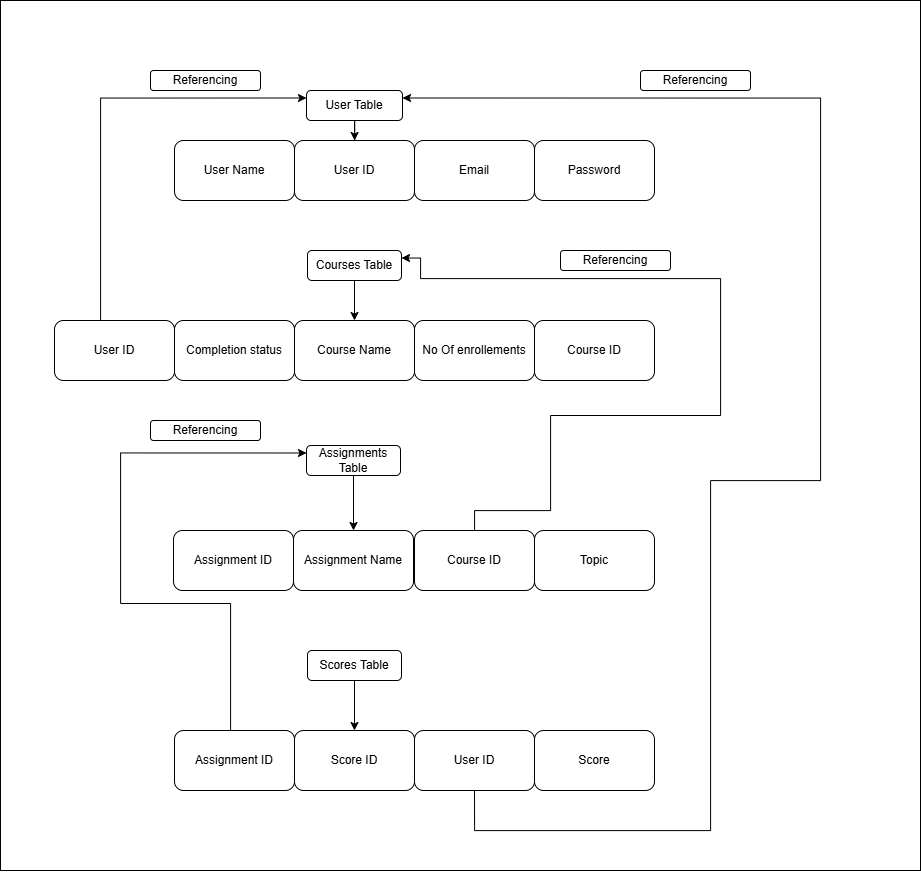

The diagram above was exported from draw.io. Its source (the exported page's mxGraphModel, read from the mxfile embedded in the PNG):
<mxGraphModel dx="1909" dy="1013" grid="1" gridSize="10" guides="1" tooltips="1" connect="1" arrows="1" fold="1" page="1" pageScale="1" pageWidth="827" pageHeight="1169" math="0" shadow="0">
  <root>
    <mxCell id="0" />
    <mxCell id="1" parent="0" />
    <mxCell id="C62ipzrsQE-Eod3v74_b-118" value="" style="rounded=0;whiteSpace=wrap;html=1;" vertex="1" parent="1">
      <mxGeometry x="60" y="110" width="920" height="870" as="geometry" />
    </mxCell>
    <mxCell id="C62ipzrsQE-Eod3v74_b-101" value="" style="edgeStyle=orthogonalEdgeStyle;rounded=0;orthogonalLoop=1;jettySize=auto;html=1;" edge="1" parent="1" source="C62ipzrsQE-Eod3v74_b-84" target="C62ipzrsQE-Eod3v74_b-85">
      <mxGeometry relative="1" as="geometry" />
    </mxCell>
    <mxCell id="C62ipzrsQE-Eod3v74_b-84" value="User Table" style="rounded=1;whiteSpace=wrap;html=1;" vertex="1" parent="1">
      <mxGeometry x="366" y="200" width="96" height="30" as="geometry" />
    </mxCell>
    <mxCell id="C62ipzrsQE-Eod3v74_b-85" value="User ID" style="rounded=1;whiteSpace=wrap;html=1;" vertex="1" parent="1">
      <mxGeometry x="354" y="250" width="120" height="60" as="geometry" />
    </mxCell>
    <mxCell id="C62ipzrsQE-Eod3v74_b-86" value="Email" style="rounded=1;whiteSpace=wrap;html=1;" vertex="1" parent="1">
      <mxGeometry x="474" y="250" width="120" height="60" as="geometry" />
    </mxCell>
    <mxCell id="C62ipzrsQE-Eod3v74_b-87" value="User Name" style="rounded=1;whiteSpace=wrap;html=1;" vertex="1" parent="1">
      <mxGeometry x="234" y="250" width="120" height="60" as="geometry" />
    </mxCell>
    <mxCell id="C62ipzrsQE-Eod3v74_b-88" value="Password" style="rounded=1;whiteSpace=wrap;html=1;" vertex="1" parent="1">
      <mxGeometry x="594" y="250" width="120" height="60" as="geometry" />
    </mxCell>
    <mxCell id="C62ipzrsQE-Eod3v74_b-102" value="" style="edgeStyle=orthogonalEdgeStyle;rounded=0;orthogonalLoop=1;jettySize=auto;html=1;" edge="1" parent="1" source="C62ipzrsQE-Eod3v74_b-89" target="C62ipzrsQE-Eod3v74_b-90">
      <mxGeometry relative="1" as="geometry" />
    </mxCell>
    <mxCell id="C62ipzrsQE-Eod3v74_b-89" value="Courses Table" style="rounded=1;whiteSpace=wrap;html=1;" vertex="1" parent="1">
      <mxGeometry x="367" y="360" width="94" height="30" as="geometry" />
    </mxCell>
    <mxCell id="C62ipzrsQE-Eod3v74_b-90" value="Course Name" style="rounded=1;whiteSpace=wrap;html=1;" vertex="1" parent="1">
      <mxGeometry x="354" y="430" width="120" height="60" as="geometry" />
    </mxCell>
    <mxCell id="C62ipzrsQE-Eod3v74_b-91" value="No Of enrollements" style="rounded=1;whiteSpace=wrap;html=1;" vertex="1" parent="1">
      <mxGeometry x="474" y="430" width="120" height="60" as="geometry" />
    </mxCell>
    <mxCell id="C62ipzrsQE-Eod3v74_b-92" value="Completion status" style="rounded=1;whiteSpace=wrap;html=1;" vertex="1" parent="1">
      <mxGeometry x="234" y="430" width="120" height="60" as="geometry" />
    </mxCell>
    <mxCell id="C62ipzrsQE-Eod3v74_b-93" value="Course ID" style="rounded=1;whiteSpace=wrap;html=1;" vertex="1" parent="1">
      <mxGeometry x="594" y="430" width="120" height="60" as="geometry" />
    </mxCell>
    <mxCell id="C62ipzrsQE-Eod3v74_b-95" style="edgeStyle=orthogonalEdgeStyle;rounded=0;orthogonalLoop=1;jettySize=auto;html=1;entryX=0;entryY=0.25;entryDx=0;entryDy=0;" edge="1" parent="1" source="C62ipzrsQE-Eod3v74_b-94" target="C62ipzrsQE-Eod3v74_b-84">
      <mxGeometry relative="1" as="geometry">
        <Array as="points">
          <mxPoint x="160" y="208" />
        </Array>
      </mxGeometry>
    </mxCell>
    <mxCell id="C62ipzrsQE-Eod3v74_b-94" value="User ID" style="rounded=1;whiteSpace=wrap;html=1;" vertex="1" parent="1">
      <mxGeometry x="114" y="430" width="120" height="60" as="geometry" />
    </mxCell>
    <mxCell id="C62ipzrsQE-Eod3v74_b-103" style="edgeStyle=orthogonalEdgeStyle;rounded=0;orthogonalLoop=1;jettySize=auto;html=1;entryX=0.5;entryY=0;entryDx=0;entryDy=0;" edge="1" parent="1" source="C62ipzrsQE-Eod3v74_b-96" target="C62ipzrsQE-Eod3v74_b-97">
      <mxGeometry relative="1" as="geometry" />
    </mxCell>
    <mxCell id="C62ipzrsQE-Eod3v74_b-96" value="Assignments Table" style="rounded=1;whiteSpace=wrap;html=1;" vertex="1" parent="1">
      <mxGeometry x="366" y="555" width="94" height="30" as="geometry" />
    </mxCell>
    <mxCell id="C62ipzrsQE-Eod3v74_b-97" value="Assignment Name" style="rounded=1;whiteSpace=wrap;html=1;" vertex="1" parent="1">
      <mxGeometry x="353" y="640" width="120" height="60" as="geometry" />
    </mxCell>
    <mxCell id="C62ipzrsQE-Eod3v74_b-104" style="edgeStyle=orthogonalEdgeStyle;rounded=0;orthogonalLoop=1;jettySize=auto;html=1;entryX=1;entryY=0.25;entryDx=0;entryDy=0;" edge="1" parent="1" source="C62ipzrsQE-Eod3v74_b-98" target="C62ipzrsQE-Eod3v74_b-89">
      <mxGeometry relative="1" as="geometry">
        <Array as="points">
          <mxPoint x="534" y="620" />
          <mxPoint x="610" y="620" />
          <mxPoint x="610" y="525" />
          <mxPoint x="780" y="525" />
          <mxPoint x="780" y="388" />
          <mxPoint x="480" y="388" />
          <mxPoint x="480" y="368" />
        </Array>
      </mxGeometry>
    </mxCell>
    <mxCell id="C62ipzrsQE-Eod3v74_b-98" value="Course ID" style="rounded=1;whiteSpace=wrap;html=1;" vertex="1" parent="1">
      <mxGeometry x="474" y="640" width="120" height="60" as="geometry" />
    </mxCell>
    <mxCell id="C62ipzrsQE-Eod3v74_b-99" value="Assignment ID" style="rounded=1;whiteSpace=wrap;html=1;" vertex="1" parent="1">
      <mxGeometry x="233" y="640" width="120" height="60" as="geometry" />
    </mxCell>
    <mxCell id="C62ipzrsQE-Eod3v74_b-100" value="Topic" style="rounded=1;whiteSpace=wrap;html=1;" vertex="1" parent="1">
      <mxGeometry x="594" y="640" width="120" height="60" as="geometry" />
    </mxCell>
    <mxCell id="C62ipzrsQE-Eod3v74_b-111" style="edgeStyle=orthogonalEdgeStyle;rounded=0;orthogonalLoop=1;jettySize=auto;html=1;entryX=0.5;entryY=0;entryDx=0;entryDy=0;" edge="1" parent="1" source="C62ipzrsQE-Eod3v74_b-106" target="C62ipzrsQE-Eod3v74_b-107">
      <mxGeometry relative="1" as="geometry" />
    </mxCell>
    <mxCell id="C62ipzrsQE-Eod3v74_b-106" value="Scores Table" style="rounded=1;whiteSpace=wrap;html=1;" vertex="1" parent="1">
      <mxGeometry x="367" y="760" width="94" height="30" as="geometry" />
    </mxCell>
    <mxCell id="C62ipzrsQE-Eod3v74_b-107" value="Score ID" style="rounded=1;whiteSpace=wrap;html=1;" vertex="1" parent="1">
      <mxGeometry x="354" y="840" width="120" height="60" as="geometry" />
    </mxCell>
    <mxCell id="C62ipzrsQE-Eod3v74_b-113" style="edgeStyle=orthogonalEdgeStyle;rounded=0;orthogonalLoop=1;jettySize=auto;html=1;entryX=1;entryY=0.25;entryDx=0;entryDy=0;exitX=0.5;exitY=1;exitDx=0;exitDy=0;" edge="1" parent="1" source="C62ipzrsQE-Eod3v74_b-108" target="C62ipzrsQE-Eod3v74_b-84">
      <mxGeometry relative="1" as="geometry">
        <mxPoint x="790" y="870" as="sourcePoint" />
        <mxPoint x="778" y="207.5" as="targetPoint" />
        <Array as="points">
          <mxPoint x="534" y="940" />
          <mxPoint x="770" y="940" />
          <mxPoint x="770" y="590" />
          <mxPoint x="880" y="590" />
          <mxPoint x="880" y="208" />
        </Array>
      </mxGeometry>
    </mxCell>
    <mxCell id="C62ipzrsQE-Eod3v74_b-108" value="User ID" style="rounded=1;whiteSpace=wrap;html=1;" vertex="1" parent="1">
      <mxGeometry x="474" y="840" width="120" height="60" as="geometry" />
    </mxCell>
    <mxCell id="C62ipzrsQE-Eod3v74_b-112" style="edgeStyle=orthogonalEdgeStyle;rounded=0;orthogonalLoop=1;jettySize=auto;html=1;entryX=0;entryY=0.25;entryDx=0;entryDy=0;" edge="1" parent="1" source="C62ipzrsQE-Eod3v74_b-109" target="C62ipzrsQE-Eod3v74_b-96">
      <mxGeometry relative="1" as="geometry">
        <Array as="points">
          <mxPoint x="290" y="713" />
          <mxPoint x="180" y="713" />
          <mxPoint x="180" y="563" />
        </Array>
      </mxGeometry>
    </mxCell>
    <mxCell id="C62ipzrsQE-Eod3v74_b-109" value="Assignment ID" style="rounded=1;whiteSpace=wrap;html=1;" vertex="1" parent="1">
      <mxGeometry x="234" y="840" width="120" height="60" as="geometry" />
    </mxCell>
    <mxCell id="C62ipzrsQE-Eod3v74_b-110" value="Score" style="rounded=1;whiteSpace=wrap;html=1;" vertex="1" parent="1">
      <mxGeometry x="594" y="840" width="120" height="60" as="geometry" />
    </mxCell>
    <mxCell id="C62ipzrsQE-Eod3v74_b-114" value="Referencing" style="rounded=1;whiteSpace=wrap;html=1;" vertex="1" parent="1">
      <mxGeometry x="620" y="360" width="110" height="20" as="geometry" />
    </mxCell>
    <mxCell id="C62ipzrsQE-Eod3v74_b-115" value="Referencing" style="rounded=1;whiteSpace=wrap;html=1;" vertex="1" parent="1">
      <mxGeometry x="700" y="180" width="110" height="20" as="geometry" />
    </mxCell>
    <mxCell id="C62ipzrsQE-Eod3v74_b-116" value="Referencing" style="rounded=1;whiteSpace=wrap;html=1;" vertex="1" parent="1">
      <mxGeometry x="210" y="530" width="110" height="20" as="geometry" />
    </mxCell>
    <mxCell id="C62ipzrsQE-Eod3v74_b-117" value="Referencing" style="rounded=1;whiteSpace=wrap;html=1;" vertex="1" parent="1">
      <mxGeometry x="210" y="180" width="110" height="20" as="geometry" />
    </mxCell>
  </root>
</mxGraphModel>